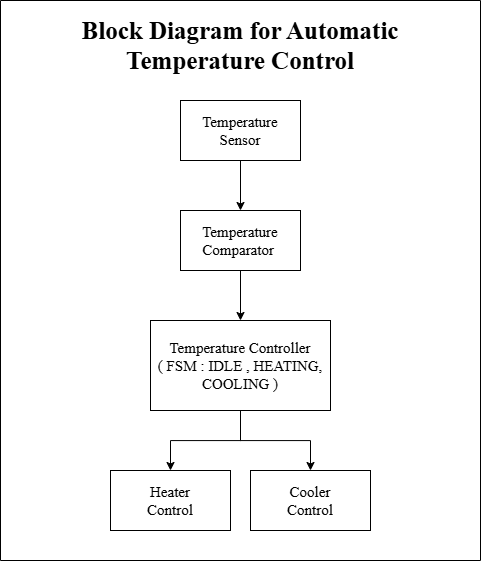

The diagram above was exported from draw.io. Its source (the exported page's mxGraphModel, read from the mxfile embedded in the PNG):
<mxGraphModel dx="1088" dy="1891" grid="1" gridSize="10" guides="1" tooltips="1" connect="1" arrows="1" fold="1" page="1" pageScale="1" pageWidth="850" pageHeight="1100" math="0" shadow="0">
  <root>
    <mxCell id="0" />
    <mxCell id="1" parent="0" />
    <mxCell id="6gBgBNLoVXXTt9K68Wdf-7" value="" style="edgeStyle=orthogonalEdgeStyle;rounded=0;orthogonalLoop=1;jettySize=auto;html=1;fontSize=15;" parent="1" source="6gBgBNLoVXXTt9K68Wdf-2" target="6gBgBNLoVXXTt9K68Wdf-3" edge="1">
      <mxGeometry relative="1" as="geometry" />
    </mxCell>
    <mxCell id="6gBgBNLoVXXTt9K68Wdf-2" value="Temperature&lt;div&gt;Sensor&lt;/div&gt;" style="rounded=0;whiteSpace=wrap;html=1;fontFamily=Times New Roman;fontSize=15;" parent="1" vertex="1">
      <mxGeometry x="540" y="60" width="120" height="60" as="geometry" />
    </mxCell>
    <mxCell id="6gBgBNLoVXXTt9K68Wdf-8" value="" style="edgeStyle=orthogonalEdgeStyle;rounded=0;orthogonalLoop=1;jettySize=auto;html=1;fontSize=15;" parent="1" source="6gBgBNLoVXXTt9K68Wdf-3" target="6gBgBNLoVXXTt9K68Wdf-4" edge="1">
      <mxGeometry relative="1" as="geometry" />
    </mxCell>
    <mxCell id="6gBgBNLoVXXTt9K68Wdf-3" value="Temperature Comparator&amp;nbsp;" style="rounded=0;whiteSpace=wrap;html=1;fontFamily=Times New Roman;fontSize=15;" parent="1" vertex="1">
      <mxGeometry x="540" y="170" width="120" height="60" as="geometry" />
    </mxCell>
    <mxCell id="6gBgBNLoVXXTt9K68Wdf-9" style="edgeStyle=orthogonalEdgeStyle;rounded=0;orthogonalLoop=1;jettySize=auto;html=1;exitX=0.5;exitY=1;exitDx=0;exitDy=0;entryX=0.5;entryY=0;entryDx=0;entryDy=0;fontSize=15;" parent="1" source="6gBgBNLoVXXTt9K68Wdf-4" target="6gBgBNLoVXXTt9K68Wdf-5" edge="1">
      <mxGeometry relative="1" as="geometry" />
    </mxCell>
    <mxCell id="6gBgBNLoVXXTt9K68Wdf-10" style="edgeStyle=orthogonalEdgeStyle;rounded=0;orthogonalLoop=1;jettySize=auto;html=1;exitX=0.5;exitY=1;exitDx=0;exitDy=0;entryX=0.5;entryY=0;entryDx=0;entryDy=0;fontSize=15;" parent="1" source="6gBgBNLoVXXTt9K68Wdf-4" target="6gBgBNLoVXXTt9K68Wdf-6" edge="1">
      <mxGeometry relative="1" as="geometry" />
    </mxCell>
    <mxCell id="6gBgBNLoVXXTt9K68Wdf-4" value="Temperature Controller&lt;div&gt;( FSM : IDLE , HEATING, COOLING )&lt;/div&gt;" style="rounded=0;whiteSpace=wrap;html=1;fontFamily=Times New Roman;fontSize=15;" parent="1" vertex="1">
      <mxGeometry x="510" y="280" width="180" height="90" as="geometry" />
    </mxCell>
    <mxCell id="6gBgBNLoVXXTt9K68Wdf-5" value="Heater&lt;div&gt;Control&lt;/div&gt;" style="rounded=0;whiteSpace=wrap;html=1;fontFamily=Times New Roman;fontSize=15;" parent="1" vertex="1">
      <mxGeometry x="470" y="430" width="120" height="60" as="geometry" />
    </mxCell>
    <mxCell id="6gBgBNLoVXXTt9K68Wdf-6" value="Cooler&lt;div&gt;Control&lt;/div&gt;" style="rounded=0;whiteSpace=wrap;html=1;fontFamily=Times New Roman;fontSize=15;" parent="1" vertex="1">
      <mxGeometry x="610" y="430" width="120" height="60" as="geometry" />
    </mxCell>
    <mxCell id="6gBgBNLoVXXTt9K68Wdf-11" value="" style="endArrow=none;html=1;rounded=0;" parent="1" edge="1">
      <mxGeometry width="50" height="50" relative="1" as="geometry">
        <mxPoint x="360" y="520" as="sourcePoint" />
        <mxPoint x="360" y="-40" as="targetPoint" />
      </mxGeometry>
    </mxCell>
    <mxCell id="6gBgBNLoVXXTt9K68Wdf-12" value="" style="endArrow=none;html=1;rounded=0;" parent="1" edge="1">
      <mxGeometry width="50" height="50" relative="1" as="geometry">
        <mxPoint x="840" y="520" as="sourcePoint" />
        <mxPoint x="840" y="-40" as="targetPoint" />
      </mxGeometry>
    </mxCell>
    <mxCell id="6gBgBNLoVXXTt9K68Wdf-13" value="" style="endArrow=none;html=1;rounded=0;" parent="1" edge="1">
      <mxGeometry width="50" height="50" relative="1" as="geometry">
        <mxPoint x="360" y="520" as="sourcePoint" />
        <mxPoint x="840" y="520" as="targetPoint" />
      </mxGeometry>
    </mxCell>
    <mxCell id="6gBgBNLoVXXTt9K68Wdf-14" value="" style="endArrow=none;html=1;rounded=0;" parent="1" edge="1">
      <mxGeometry width="50" height="50" relative="1" as="geometry">
        <mxPoint x="360" y="-40" as="sourcePoint" />
        <mxPoint x="840" y="-40" as="targetPoint" />
      </mxGeometry>
    </mxCell>
    <mxCell id="X19AVnb0hbyUjlmI3sML-1" value="&lt;h2&gt;&lt;font style=&quot;font-size: 25px;&quot; face=&quot;Times New Roman&quot;&gt;Block Diagram for Automatic Temperature Control&lt;/font&gt;&lt;/h2&gt;" style="text;html=1;align=center;verticalAlign=middle;whiteSpace=wrap;rounded=0;" vertex="1" parent="1">
      <mxGeometry x="440" y="-10" width="320" height="30" as="geometry" />
    </mxCell>
  </root>
</mxGraphModel>